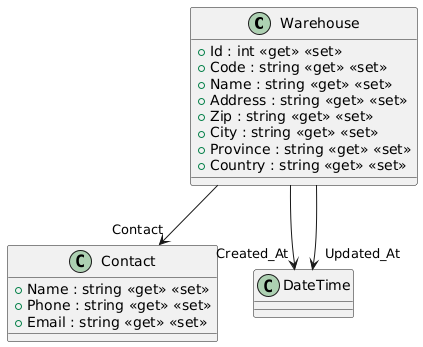

The diagram above was rendered by PlantUML. Its source (embedded in the PNG):
@startuml
class Warehouse {
    + Id : int <<get>> <<set>>
    + Code : string <<get>> <<set>>
    + Name : string <<get>> <<set>>
    + Address : string <<get>> <<set>>
    + Zip : string <<get>> <<set>>
    + City : string <<get>> <<set>>
    + Province : string <<get>> <<set>>
    + Country : string <<get>> <<set>>
}
class Contact {
    + Name : string <<get>> <<set>>
    + Phone : string <<get>> <<set>>
    + Email : string <<get>> <<set>>
}
Warehouse --> "Contact" Contact
Warehouse --> "Created_At" DateTime
Warehouse --> "Updated_At" DateTime
@enduml